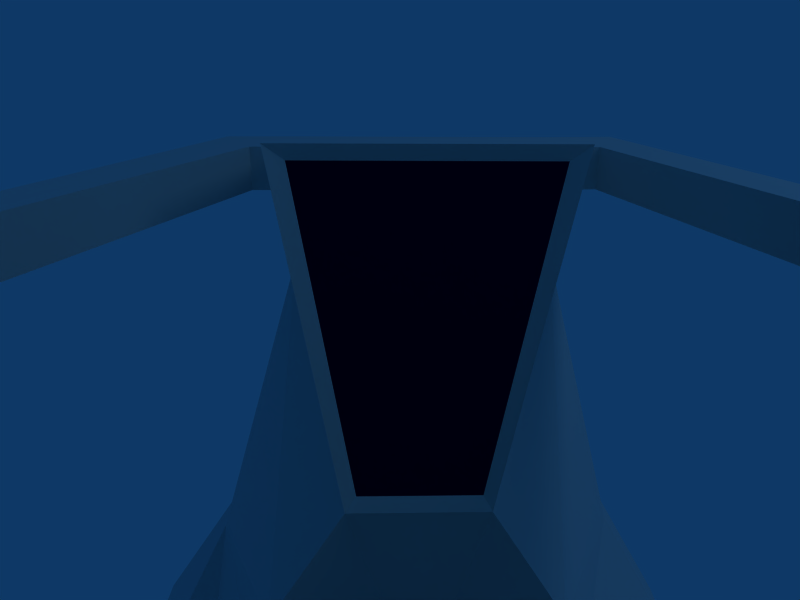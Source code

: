 # Source: chair.blend  (saved by Blender 2.48.1; exported with 4.5.12 LTS)
import bpy
from mathutils import Matrix  # noqa: F401  (used for matrix-valued properties, if any)

bpy.ops.wm.read_factory_settings(use_empty=True)
scene = bpy.context.scene
scene.name = 'Scene'

# ---- collections
col_collection_1 = bpy.data.collections.new('Collection 1'); scene.collection.children.link(col_collection_1)

# ---- materials (node trees are filled in below, after node groups)
mat_bluemetal = bpy.data.materials.new('BlueMetal')
mat_bluemetal.alpha_threshold = 0.0
mat_bluemetal.diffuse_color = (0.7511, 0.8122, 0.8122, 1.0)
mat_bluemetal.roughness = 0.5
mat_bluemetal.line_color = (0.0, 0.0, 0.0, 1.0)
mat_darkbluescreen = bpy.data.materials.new('DarkBlueScreen')
mat_darkbluescreen.alpha_threshold = 0.0
mat_darkbluescreen.diffuse_color = (0.01736, 0.0, 0.1467, 1.0)
mat_darkbluescreen.roughness = 0.5
mat_darkbluescreen.line_color = (0.0, 0.0, 0.0, 1.0)
mat_brownleather = bpy.data.materials.new('BrownLeather')
mat_brownleather.alpha_threshold = 0.0
mat_brownleather.diffuse_color = (0.6166, 0.4454, 0.1467, 1.0)
mat_brownleather.specular_color = (0.7554, 0.7432, 0.5258)
mat_brownleather.roughness = 0.5
mat_brownleather.line_color = (0.0, 0.0, 0.0, 1.0)

# ---- material node trees

# ---- world
world_world = bpy.data.worlds.new('World'); scene.world = world_world
world_world.color = (0.05656, 0.2208, 0.4)
world_world.use_sun_shadow = False
world_world.sun_shadow_jitter_overblur = 0.0
world_world.cycles.sampling_method = 'MANUAL'
world_world.cycles.sample_map_resolution = 256

# ---- cameras
cam_camera = bpy.data.cameras.new('Camera')
cam_camera.passepartout_alpha = 0.2
cam_camera.clip_end = 100.0
cam_camera.lens = 35.0
cam_camera.ortho_scale = 7.314
cam_camera.show_passepartout = False
cam_camera.show_safe_areas = True
cam_camera.dof.focus_distance = 0.0
cam_camera.dof.aperture_fstop = 128.0

# ---- lights
light_spot = bpy.data.lights.new('Spot', 'POINT')
light_spot.transmission_factor = 0.0
light_spot.cutoff_distance = 30.0
light_spot.energy = 100.0
light_spot.shadow_buffer_clip_start = 1.001
light_spot.shadow_soft_size = 1.0
light_spot.shadow_maximum_resolution = 0.006
light_spot.use_absolute_resolution = True
light_spot.cycles.use_multiple_importance_sampling = False

# ---- meshes
me_chair = bpy.data.meshes.new('Chair')
me_chair.from_pydata([(1.0, 2.415, -2.63), (1.0, -0.6323, -2.63), (-1.0, -0.6323, -2.63), (-1.0, 2.402, -2.63), (1.0, 2.415, -2.34), (1.0, -0.6323, -2.364), (-1.0, -0.6323, -2.364), (-1.0, 2.402, -2.339), (1.0, 0.739, -2.63), (-1.0, 0.739, -2.63), (1.0, 0.739, -2.348), (-1.0, 0.739, -2.366), (0.4431, -0.6323, -2.63), (0.4431, 2.415, -2.63), (0.4431, -0.6323, -2.364), (0.4431, 2.415, -0.8238), (0.4431, 0.739, -2.63), (-0.3867, -0.6323, -2.63), (-0.3867, 2.415, -2.63), (-0.3867, -0.6323, -2.364), (-0.3867, 2.402, -0.8277), (-0.3867, 0.739, -2.63), (1.0, 0.01588, -2.63), (-1.0, 0.01588, -2.63), (1.0, 0.01588, -2.364), (-1.0, 0.01588, -2.364), (0.4431, 0.01588, -2.63), (0.4431, 0.01588, -2.364), (-0.3867, 0.01588, -2.63), (-0.3867, 0.01588, -2.364), (0.4431, 0.01588, -1.607), (-0.3867, 0.01588, -1.607), (-0.3867, 0.739, -1.607), (0.4431, 0.739, -1.607), (-0.3867, 0.6381, -1.368), (0.4431, 0.6381, -1.368), (0.4431, 0.2162, -1.368), (-0.3867, 0.2162, -1.368), (-0.4868, 0.01588, -1.333), (0.5545, 0.01588, -1.333), (-0.4868, 0.8449, -1.333), (0.5545, 0.8449, -1.333), (-0.4868, 0.739, -1.607), (0.5545, 0.739, -1.607), (0.5545, 0.01588, -1.607), (-0.4868, 0.01588, -1.607), (-0.3867, -0.3838, -1.333), (-0.3867, -0.1481, -1.607), (0.4431, -0.3838, -1.333), (0.4431, -0.1481, -1.607), (0.3353, -0.5246, -0.3272), (-0.2462, -0.525, -0.3272), (0.3353, -0.325, -0.3272), (-0.2462, -0.325, -0.3272), (1.0, 1.962, -2.63), (-1.0, 1.949, -2.63), (1.0, 1.685, -2.364), (-1.0, 1.677, -2.364), (0.4431, 1.962, -2.63), (0.2107, 1.71, -1.285), (-0.3867, 1.962, -2.63), (-0.1801, 1.696, -1.285), (0.4431, 1.949, -0.3615), (-0.3867, 1.949, -0.3615), (-0.3867, 2.402, -0.4586), (0.4431, 2.402, -0.4586), (-0.7087, -0.6323, -2.63), (-0.7087, 2.415, -2.63), (-0.7087, -0.6323, -2.364), (-0.7042, 2.406, -1.891), (-0.7087, 0.739, -2.63), (-0.7087, 0.739, -2.338), (-0.7087, 0.01588, -2.63), (-0.7087, 0.01588, -2.364), (-0.7087, 1.962, -2.63), (-0.684, 1.76, -2.364), (0.7299, -0.6323, -2.63), (0.7299, 2.415, -2.63), (0.7299, -0.6323, -2.364), (0.7153, 2.415, -1.835), (0.7299, 0.739, -2.63), (0.7299, 0.739, -2.335), (0.7299, 0.01588, -2.63), (0.7299, 0.01588, -2.364), (0.7299, 1.962, -2.63), (0.6657, 1.764, -2.364), (0.2191, 2.046, -2.222), (-0.1724, 2.046, -2.228), (0.4431, 0.9952, -1.497), (0.4431, 0.9952, -1.607), (-0.3867, 0.9952, -1.497), (-0.3867, 0.9952, -1.607), (0.3353, -0.325, 0.1485), (-0.2462, -0.325, 0.1485), (-0.2462, -0.525, 0.1485), (0.3353, -0.525, 0.1485), (0.331, 1.67, -2.407), (-0.2795, 1.67, -2.409), (-0.4418, 1.646, -2.307), (0.5278, 1.673, -2.324), (-0.4101, 1.713, -1.673), (0.4382, 1.737, -1.673), (-0.5183, 1.882, -2.018), (0.5519, 1.874, -2.018), (0.214, -0.3113, -0.5027), (-0.1292, -0.3113, -0.5027), (-0.2712, -0.1101, -1.096), (0.3434, -0.1101, -1.096), (0.1886, -0.2809, -0.2072), (0.1886, -0.2809, 0.0285), (-0.09948, -0.2809, 0.0285), (-0.09948, -0.2809, -0.2072), (-0.3867, 0.739, -2.155), (-0.3867, 0.6453, -2.354), (0.4431, 0.5434, -2.354), (0.4431, 0.739, -2.155), (-0.5821, 0.739, -2.343), (0.6384, 0.739, -2.34), (-0.3675, 0.9342, -2.361), (0.4231, 0.9343, -2.361), (-0.1504, 1.722, -1.249), (-0.3283, 1.958, -0.4062), (0.3864, 1.958, -0.4062), (0.1862, 1.733, -1.249), (0.1386, 2.0, -1.864), (-0.09996, 1.996, -1.865), (0.1777, 3.45, -1.458), (0.2881, 3.45, -1.866), (0.4035, 3.45, -2.071), (0.1777, 3.45, -2.188), (0.294, 3.45, -2.188), (0.4035, 3.45, -2.188), (-0.1587, 3.444, -1.458), (-0.2875, 3.446, -1.889), (-0.4074, 3.444, -2.07), (-0.1587, 3.45, -2.188), (-0.2893, 3.45, -2.188), (-0.4074, 3.444, -2.188), (-0.1587, 3.444, -1.269), (0.1777, 3.444, -1.269), (0.4431, 0.01588, -2.062), (-0.3886, 0.01509, -2.078), (-0.3867, 0.739, -2.041), (0.4287, 0.7413, -2.037), (-0.3867, 0.5249, -2.057), (0.4431, 0.2511, -2.057), (-0.3867, 0.2516, -2.066), (0.4431, 0.01588, -1.834), (-0.3887, 0.01508, -1.851), (-0.3867, 0.739, -1.814), (0.4363, 0.7357, -1.822), (-0.3871, 0.5293, -1.826), (0.4431, 0.252, -1.832), (-0.3871, 0.2494, -1.835), (0.4431, 0.5707, -2.043), (0.4431, 0.5734, -1.829), (-0.7702, 0.2517, -2.067), (-0.9056, 0.2494, -1.836), (-0.9056, 0.5293, -1.826), (-0.7702, 0.5249, -2.058), (0.8137, 0.5707, -2.043), (0.9212, 0.5734, -1.829), (0.9212, 0.252, -1.832), (0.8137, 0.2511, -2.057), (0.6821, 0.5734, -1.829), (0.6821, 0.252, -1.832), (-0.6463, 0.2494, -1.835), (-0.6463, 0.5293, -1.826), (0.6821, 0.5666, -1.26), (0.6821, 0.2452, -1.263), (0.9212, 0.2452, -1.263), (0.9212, 0.5666, -1.26), (-0.6477, 0.5008, -1.26), (-0.6477, 0.2208, -1.269), (-0.9069, 0.5008, -1.26), (-0.9069, 0.2209, -1.27), (-0.9072, 0.4949, -1.086), (-0.9072, 0.215, -1.095), (-0.6904, 0.2149, -1.206), (-0.6904, 0.4949, -1.197), (-0.6477, 0.7752, -1.26), (-0.6479, 0.7692, -1.197), (-0.9072, 0.7693, -1.086), (-0.9069, 0.7752, -1.26), (-0.6479, -0.07572, -1.216), (-0.9072, -0.07571, -1.105), (-0.6477, -0.06982, -1.279), (-0.9069, -0.0698, -1.28), (0.9212, 0.2439, -1.102), (0.9212, 0.5653, -1.099), (0.7153, 0.5653, -1.2), (0.7153, 0.2439, -1.202), (0.6821, -0.04975, -1.205), (0.6821, -0.04849, -1.265), (0.9212, -0.04975, -1.104), (0.9212, -0.04849, -1.265), (0.6821, 0.7784, -1.198), (0.9212, 0.7784, -1.097), (0.6821, 0.7796, -1.258), (0.9212, 0.7796, -1.258), (0.7376, 0.5325, -1.206), (0.7103, 0.7076, -1.204), (0.9068, 0.7076, -1.122), (0.9068, 0.5325, -1.123), (0.9068, 0.2683, -1.126), (0.9068, 0.02688, -1.127), (0.7103, 0.02688, -1.21), (0.7376, 0.2683, -1.208), (-0.7122, 0.2373, -1.21), (-0.6765, -0.007216, -1.218), (-0.8946, -0.007206, -1.124), (-0.8946, 0.2373, -1.116), (-0.8946, 0.4727, -1.108), (-0.8946, 0.7035, -1.108), (-0.6766, 0.7035, -1.202), (-0.7122, 0.4727, -1.202), (0.7132, 2.586, -1.834), (0.4411, 2.586, -0.8234), (0.9977, 2.586, -2.339), (0.4411, 2.586, -2.629), (0.7278, 2.586, -2.629), (0.9977, 2.586, -2.629), (-0.3882, 2.573, -0.8273), (-0.7055, 2.577, -1.89), (-1.001, 2.573, -2.338), (-0.71, 2.586, -2.629), (-0.3882, 2.586, -2.629), (-1.001, 2.573, -2.629), (0.4411, 2.573, -0.4585), (-0.3882, 2.573, -0.4585), (0.4431, 2.409, -0.5926), (0.4411, 2.58, -0.5924), (-0.3867, 2.402, -0.5946), (-0.3882, 2.573, -0.5944), (-0.3882, 2.573, -0.5944), (-0.3867, 2.402, -0.5946), (-0.3867, 2.402, -0.4586), (-0.3882, 2.573, -0.4585), (-0.3867, 2.402, -0.5946), (-0.3882, 2.573, -0.5944), (0.4411, 2.58, -0.5924), (0.4431, 2.409, -0.5926), (0.4411, 2.573, -0.4585), (-0.6122, 2.571, -0.5944), (-0.5096, 2.4, -0.5946), (-0.6122, 2.571, -0.4585), (-0.5096, 2.4, -0.4586), (-1.158, 1.119, -0.4442), (-1.336, 1.117, -0.4441), (-1.158, 1.119, -0.6078), (-1.336, 1.117, -0.6075), (-1.325, -1.22, -0.6075), (-1.147, -1.218, -0.6078), (-1.325, -1.22, -0.4441), (-1.147, -1.218, -0.4442), (0.6368, 2.582, -0.4582), (0.5673, 2.418, -0.5924), (0.6368, 2.589, -0.5922), (0.5673, 2.411, -0.4583), (1.18, 1.087, -0.4435), (1.348, 1.092, -0.6044), (1.187, 1.092, -0.6047), (1.342, 1.087, -0.4434), (1.34, -1.232, -0.4621), (1.185, -1.226, -0.6234), (1.346, -1.227, -0.6231), (1.179, -1.231, -0.4622)], [], [(14, 19, 17, 12), (10, 24, 22, 8), (24, 5, 1, 22), (6, 25, 23, 2), (25, 11, 9, 23), (17, 28, 26, 12), (28, 21, 16, 26), (14, 27, 29, 19), (36, 35, 34, 37), (36, 37, 38, 39), (37, 34, 40, 38), (35, 36, 39, 41), (34, 35, 41, 40), (33, 32, 42, 43), (30, 33, 43, 44), (32, 31, 45, 42), (31, 30, 44, 45), (42, 45, 38, 40), (44, 43, 41, 39), (38, 45, 47, 46), (44, 39, 48, 49), (45, 44, 49, 47), (47, 49, 48, 46), (46, 48, 50, 51), (48, 39, 52, 50), (38, 46, 51, 53), (54, 0, 4, 56), (56, 10, 8, 54), (11, 57, 55, 9), (57, 7, 3, 55), (21, 60, 58, 16), (60, 18, 13, 58), (62, 65, 64, 63), (19, 68, 66, 17), (68, 6, 2, 66), (23, 72, 66, 2), (72, 28, 17, 66), (9, 70, 72, 23), (70, 21, 28, 72), (29, 73, 68, 19), (73, 25, 6, 68), (73, 113, 116, 71), (55, 74, 70, 9), (74, 60, 21, 70), (3, 67, 74, 55), (67, 18, 60, 74), (75, 57, 11, 71), (69, 7, 57, 75), (5, 78, 76, 1), (78, 14, 12, 76), (26, 82, 76, 12), (82, 22, 1, 76), (16, 80, 82, 26), (80, 8, 22, 82), (24, 83, 78, 5), (83, 27, 14, 78), (83, 117, 114, 27), (58, 84, 80, 16), (84, 54, 8, 80), (13, 77, 84, 58), (77, 0, 54, 84), (56, 85, 81, 10), (4, 79, 85, 56), (41, 43, 89, 88), (42, 40, 90, 91), (43, 42, 91, 89), (40, 41, 88, 90), (89, 91, 90, 88), (53, 51, 94, 93), (50, 52, 92, 95), (51, 50, 95, 94), (92, 93, 94, 95), (10, 81, 83, 24), (11, 25, 73, 71), (118, 119, 96, 97), (96, 86, 87, 97), (116, 118, 97, 71), (119, 117, 81, 96), (71, 98, 75), (98, 87, 75), (87, 98, 97), (98, 71, 97), (86, 99, 85), (99, 81, 85), (81, 99, 96), (99, 86, 96), (100, 20, 69), (100, 61, 20), (101, 79, 15), (59, 101, 15), (75, 102, 69), (102, 100, 69), (100, 102, 87), (102, 75, 87), (101, 103, 79), (103, 85, 79), (85, 103, 86), (103, 101, 86), (53, 52, 104, 105), (38, 53, 105, 106), (52, 39, 107, 104), (39, 38, 106, 107), (107, 106, 105, 104), (92, 52, 108, 109), (93, 92, 109, 110), (53, 93, 110, 111), (52, 53, 111, 108), (108, 111, 110, 109), (118, 112, 115, 119), (113, 73, 29), (117, 83, 81), (63, 61, 120, 121), (62, 63, 121, 122), (59, 62, 122, 123), (61, 59, 123, 120), (120, 123, 122, 121), (86, 124, 125, 87), (124, 59, 61, 125), (87, 125, 100), (125, 61, 100), (59, 124, 101), (124, 86, 101), (130, 129, 126, 127), (131, 130, 127, 128), (136, 137, 134, 133), (135, 136, 133, 132), (126, 132, 138, 139), (129, 135, 132, 126), (27, 140, 141, 29), (29, 141, 146, 113), (113, 146, 144, 112), (112, 142, 143, 115), (142, 112, 144), (114, 145, 140, 27), (140, 147, 148, 141), (147, 30, 31, 148), (141, 148, 153, 146), (142, 149, 150, 143), (149, 32, 33, 150), (32, 149, 151, 31), (149, 142, 144, 151), (152, 30, 147), (145, 152, 147, 140), (154, 114, 115), (143, 154, 115), (154, 145, 114), (155, 33, 30), (152, 155, 30), (155, 150, 33), (154, 143, 150, 155), (31, 151, 153), (31, 153, 148), (144, 146, 156, 159), (156, 157, 158, 159), (145, 154, 160, 163), (163, 160, 161, 162), (164, 160, 154), (155, 164, 154), (164, 161, 160), (152, 165, 164, 155), (165, 145, 163), (162, 165, 163), (165, 152, 145), (166, 156, 146), (153, 166, 146), (166, 157, 156), (151, 167, 166, 153), (167, 144, 159), (158, 167, 159), (167, 151, 144), (164, 165, 169, 168), (165, 162, 170, 169), (161, 164, 168, 171), (162, 161, 171, 170), (166, 167, 172, 173), (167, 158, 174, 172), (157, 166, 173, 175), (158, 157, 175, 174), (174, 175, 177, 176), (173, 172, 179, 178), (179, 172, 180, 181), (174, 176, 182, 183), (172, 174, 183, 180), (180, 183, 182, 181), (173, 178, 184, 186), (177, 175, 187, 185), (175, 173, 186, 187), (187, 186, 184, 185), (170, 171, 189, 188), (168, 169, 191, 190), (191, 169, 193, 192), (170, 188, 194, 195), (169, 170, 195, 193), (193, 195, 194, 192), (168, 190, 196, 198), (189, 171, 199, 197), (171, 168, 198, 199), (199, 198, 196, 197), (196, 190, 200, 201), (197, 196, 201, 202), (189, 197, 202, 203), (194, 188, 204, 205), (192, 194, 205, 206), (191, 192, 206, 207), (190, 191, 207, 200), (188, 189, 203, 204), (200, 203, 202, 201), (204, 207, 206, 205), (207, 204, 203, 200), (184, 178, 208, 209), (185, 184, 209, 210), (177, 185, 210, 211), (182, 176, 212, 213), (181, 182, 213, 214), (179, 181, 214, 215), (178, 179, 215, 208), (176, 177, 211, 212), (208, 211, 210, 209), (212, 215, 214, 213), (215, 212, 211, 208), (113, 112, 116), (112, 118, 116), (115, 114, 117), (115, 117, 119), (79, 216, 217, 15), (216, 127, 126, 217), (4, 218, 216, 79), (218, 128, 127, 216), (13, 219, 220, 77), (219, 129, 130, 220), (221, 0, 77, 220), (220, 130, 131, 221), (20, 222, 223, 69), (222, 132, 133, 223), (69, 223, 224, 7), (223, 133, 134, 224), (67, 225, 226, 18), (225, 136, 135, 226), (3, 227, 225, 67), (227, 137, 136, 225), (65, 228, 229, 64), (228, 139, 138, 229), (18, 226, 219, 13), (226, 135, 129, 219), (224, 134, 137, 227), (221, 131, 128, 218), (230, 62, 59), (15, 230, 59), (230, 65, 62), (231, 126, 139), (228, 231, 139), (231, 217, 126), (217, 231, 230, 15), (232, 61, 63), (64, 232, 63), (232, 20, 61), (233, 222, 20, 232), (233, 138, 132), (222, 233, 132), (233, 229, 138), (3, 7, 224, 227), (233, 232, 235, 234), (0, 221, 218, 4), (234, 235, 238, 239), (230, 231, 240, 241), (231, 228, 242, 240), (239, 238, 244, 243), (237, 239, 243, 245), (238, 236, 246, 244), (236, 237, 245, 246), (246, 245, 248, 247), (244, 246, 247, 249), (245, 243, 250, 248), (243, 244, 249, 250), (250, 249, 252, 251), (248, 250, 251, 253), (249, 247, 254, 252), (247, 248, 253, 254), (251, 252, 254, 253), (242, 65, 258, 255), (65, 241, 256, 258), (240, 242, 255, 257), (241, 240, 257, 256), (256, 257, 260, 261), (257, 255, 262, 260), (258, 256, 261, 259), (255, 258, 259, 262), (262, 259, 266, 263), (259, 261, 264, 266), (260, 262, 263, 265), (261, 260, 265, 264), (266, 264, 265, 263)])
me_chair.polygons.foreach_set('material_index', [0, 0, 0, 0, 0, 0, 0, 0, 2, 2, 2, 2, 2, 0, 0, 0, 0, 0, 0, 0, 0, 0, 0, 0, 0, 0, 0, 0, 0, 0, 0, 0, 0, 0, 0, 0, 0, 0, 0, 0, 0, 0, 0, 0, 0, 0, 0, 0, 0, 0, 0, 0, 0, 0, 0, 0, 0, 0, 0, 0, 0, 0, 0, 0, 0, 0, 2, 0, 0, 0, 0, 0, 0, 0, 0, 0, 0, 0, 0, 0, 0, 0, 0, 0, 0, 0, 0, 0, 0, 0, 0, 0, 0, 0, 0, 0, 0, 0, 2, 2, 2, 2, 2, 2, 2, 2, 2, 2, 0, 0, 0, 0, 0, 0, 0, 1, 0, 0, 0, 0, 0, 0, 0, 0, 0, 0, 0, 0, 0, 0, 0, 0, 0, 0, 0, 0, 0, 0, 0, 0, 0, 0, 0, 0, 0, 0, 0, 0, 0, 0, 0, 0, 0, 0, 0, 0, 0, 0, 0, 0, 0, 0, 0, 0, 0, 0, 0, 0, 0, 0, 0, 0, 0, 0, 0, 0, 0, 0, 0, 0, 0, 0, 0, 0, 0, 0, 0, 0, 0, 0, 0, 0, 0, 0, 0, 0, 0, 0, 0, 0, 0, 0, 0, 0, 0, 0, 1, 1, 1, 0, 0, 0, 0, 0, 0, 0, 0, 1, 1, 1, 0, 0, 0, 0, 0, 0, 0, 0, 0, 0, 0, 0, 0, 0, 0, 0, 0, 0, 0, 0, 0, 0, 0, 0, 0, 0, 0, 0, 0, 0, 0, 0, 0, 0, 0, 0, 0, 0, 0, 0, 0, 0, 0, 0, 0, 0, 0, 0, 0, 0, 0, 0, 0, 0, 0, 0, 0, 0, 0, 0, 0, 0, 0, 0, 0, 0, 0, 0, 0, 0, 0, 0])
me_chair.materials.append(mat_bluemetal)
me_chair.materials.append(mat_darkbluescreen)
me_chair.materials.append(mat_brownleather)
me_chair.use_remesh_preserve_volume = False
me_chair.use_remesh_preserve_attributes = False
me_chair.use_mirror_vertex_groups = False
me_chair.update()

# ---- objects
ob_cube = bpy.data.objects.new('Cube', me_chair)
ob_lamp = bpy.data.objects.new('Lamp', light_spot)
ob_camera = bpy.data.objects.new('Camera', cam_camera)

# ---- transforms, parenting, visibility, modifiers, constraints
ob_cube.location = (0.0, 0.0, 0.0)
ob_cube.lock_rotations_4d = False
ob_cube.empty_display_type = 'ARROWS'
ob_cube.lineart.crease_threshold = 0.0
_vg = ob_cube.vertex_groups.new(name='Panels')
ob_lamp.location = (4.076, 1.005, 2.949)
ob_lamp.rotation_euler = (0.6503, 0.05522, 1.866)
ob_lamp.lock_rotations_4d = False
ob_lamp.empty_display_type = 'ARROWS'
ob_lamp.color = (0.0, 0.0, 0.0, 0.0)
ob_lamp.lineart.crease_threshold = 0.0
ob_camera.location = (-0.006374, 0.01691, 0.009148)
ob_camera.rotation_euler = (1.183, 9.014e-06, 0.01662)
ob_camera.lock_rotations_4d = False
ob_camera.empty_display_type = 'ARROWS'
ob_camera.color = (0.0, 0.0, 0.0, 0.0)
ob_camera.display_type = 'WIRE'
ob_camera.lineart.crease_threshold = 0.0

# ---- collection membership
col_collection_1.objects.link(ob_cube)
col_collection_1.objects.link(ob_lamp)
col_collection_1.objects.link(ob_camera)

# ---- scene / render settings (as saved in the file)
scene.camera = ob_camera
scene.frame_start = 1; scene.frame_end = 250; scene.frame_set(1)
scene.render.engine = 'BLENDER_EEVEE_NEXT'
scene.render.image_settings.file_format = 'JPEG'
scene.render.image_settings.color_mode = 'RGB'
scene.render.image_settings.compression = 90
scene.render.resolution_x = 800
scene.render.resolution_y = 600
scene.render.pixel_aspect_x = 100.0
scene.render.pixel_aspect_y = 100.0
scene.render.fps = 25
scene.render.dither_intensity = 0.0
scene.render.use_compositing = False
scene.render.use_sequencer = False
scene.render.bake_margin = 2
scene.render.bake_bias = 0.0
scene.render.use_stamp_time = False
scene.render.use_stamp_date = False
scene.render.use_stamp_frame = False
scene.render.use_stamp_camera = False
scene.render.use_stamp_scene = False
scene.render.use_stamp_filename = False
scene.render.use_stamp_render_time = False
scene.render.stamp_font_size = 0
scene.cycles.use_denoising = False
scene.cycles.samples = 10
scene.cycles.sampling_pattern = 'TABULATED_SOBOL'
scene.cycles.light_sampling_threshold = 0.0
scene.cycles.use_adaptive_sampling = False
scene.cycles.use_light_tree = False
scene.cycles.blur_glossy = 0.0
scene.cycles.volume_bounces = 1
scene.cycles.pixel_filter_type = 'GAUSSIAN'
scene.cycles.sample_clamp_indirect = 0.0
scene.view_settings.view_transform = 'Raw'
bpy.context.view_layer.update()
